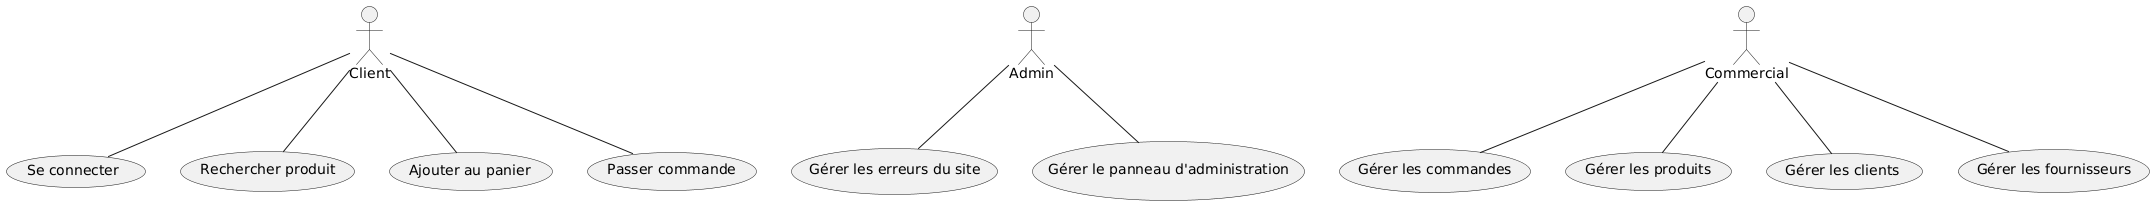

The diagram above was rendered by PlantUML. Its source (embedded in the PNG):
@startuml
actor Client
actor Admin
actor Commercial

usecase "Se connecter" as UC1
usecase "Rechercher produit" as UC2
usecase "Ajouter au panier" as UC3
usecase "Passer commande" as UC4
usecase "Gérer les commandes" as UC5
usecase "Gérer les produits" as UC6
usecase "Gérer les clients" as UC7
usecase "Gérer les fournisseurs" as UC8
usecase "Gérer les erreurs du site" as UC9
usecase "Gérer le panneau d'administration" as UC10

Client -- UC1
Client -- UC2
Client -- UC3
Client -- UC4

Commercial -- UC5
Commercial -- UC6
Commercial -- UC7
Commercial -- UC8

Admin -- UC9
Admin -- UC10
@enduml